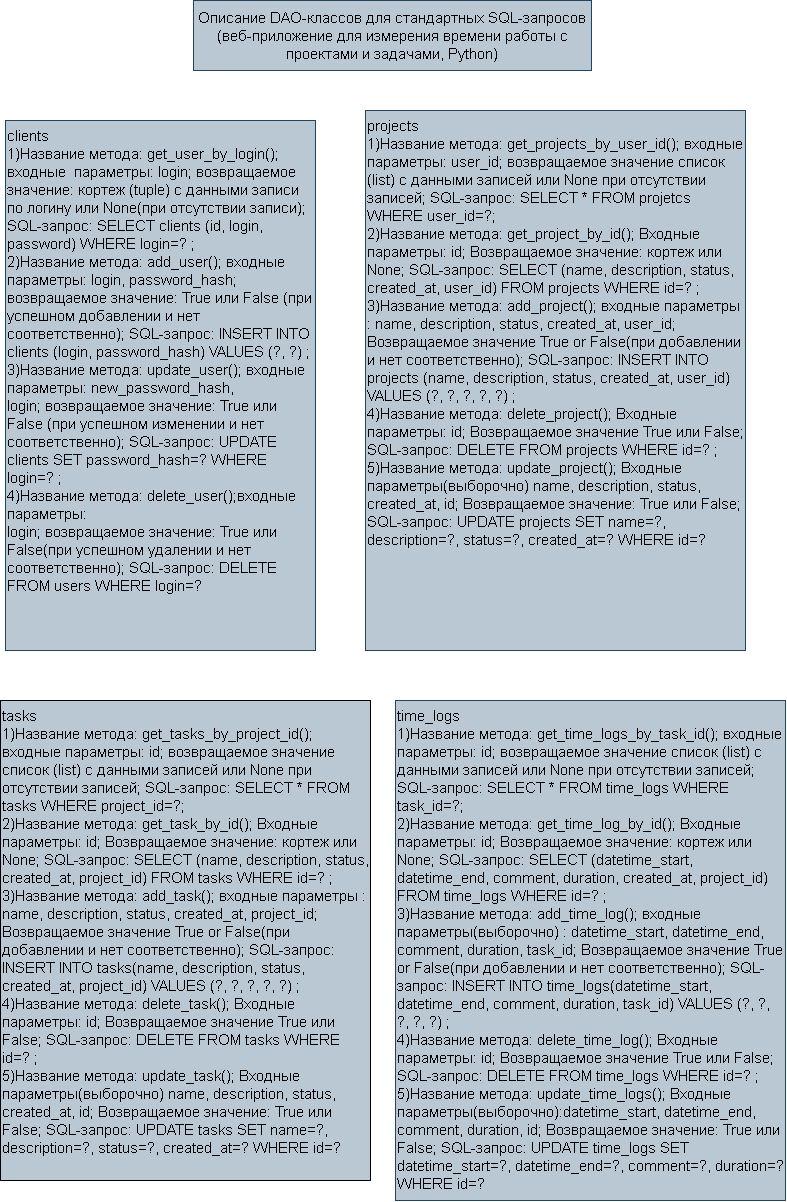

The diagram above was exported from draw.io. Its source (the exported page's mxGraphModel, read from the mxfile embedded in the PNG):
<mxGraphModel dx="2233" dy="780" grid="1" gridSize="10" guides="1" tooltips="1" connect="1" arrows="1" fold="1" page="1" pageScale="1" pageWidth="827" pageHeight="1169" math="0" shadow="0">
  <root>
    <mxCell id="0" />
    <mxCell id="1" parent="0" />
    <mxCell id="o_4YMg3-hYtlje6DXqB_-1" parent="1" style="swimlane;startSize=0;" value="" vertex="1">
      <mxGeometry height="530" width="310" x="-800" y="140" as="geometry" />
    </mxCell>
    <mxCell id="o_4YMg3-hYtlje6DXqB_-2" parent="o_4YMg3-hYtlje6DXqB_-1" style="text;html=1;whiteSpace=wrap;strokeColor=#23445d;fillColor=#bac8d3;align=left;verticalAlign=top;rounded=0;fontSize=15;" value="&lt;div&gt;clients&lt;/div&gt;&lt;div&gt;1)Название метода: get_user_by_login(); входные&amp;nbsp; параметры: login; возвращаемое значение: кортеж (tuple) с данными записи по логину или None(при отсутствии записи); SQL-запрос: SELECT clients (id, login, password) WHERE login=? ;&lt;/div&gt;&lt;div&gt;2)&lt;span style=&quot;background-color: transparent; color: light-dark(rgb(0, 0, 0), rgb(255, 255, 255));&quot;&gt;Название метода: add_user();&amp;nbsp;&lt;/span&gt;&lt;span style=&quot;background-color: transparent; color: light-dark(rgb(0, 0, 0), rgb(255, 255, 255));&quot;&gt;входные&amp;nbsp; параметры:&lt;/span&gt;&lt;span style=&quot;background-color: transparent; color: light-dark(rgb(0, 0, 0), rgb(255, 255, 255));&quot;&gt;&amp;nbsp;login, password_hash; возвращаемое значение: True или False (при успешном добавлении и нет соответственно); SQL-запрос: INSERT INTO clients (login, password_hash) VALUES (?, ?) ;&lt;/span&gt;&lt;/div&gt;&lt;div&gt;&lt;span style=&quot;background-color: transparent; color: light-dark(rgb(0, 0, 0), rgb(255, 255, 255));&quot;&gt;3)&lt;/span&gt;&lt;span style=&quot;background-color: transparent; color: light-dark(rgb(0, 0, 0), rgb(255, 255, 255));&quot;&gt;Название метода: update_user();&amp;nbsp;&lt;/span&gt;&lt;span style=&quot;background-color: transparent; color: light-dark(rgb(0, 0, 0), rgb(255, 255, 255));&quot;&gt;входные&amp;nbsp; параметры: new_password_hash, login;&amp;nbsp;&lt;/span&gt;&lt;span style=&quot;background-color: transparent; color: light-dark(rgb(0, 0, 0), rgb(255, 255, 255));&quot;&gt;возвращаемое значение:&lt;/span&gt;&lt;span style=&quot;background-color: transparent; color: light-dark(rgb(0, 0, 0), rgb(255, 255, 255));&quot;&gt;&amp;nbsp;True или False (при успешном изменении и нет соответственно); SQL-запрос: UPDATE clients SET password_hash=? WHERE login=? ;&lt;/span&gt;&lt;/div&gt;&lt;div&gt;&lt;span style=&quot;background-color: transparent; color: light-dark(rgb(0, 0, 0), rgb(255, 255, 255));&quot;&gt;4)Название метода: delete_user();&lt;/span&gt;&lt;span style=&quot;background-color: transparent; color: light-dark(rgb(0, 0, 0), rgb(255, 255, 255));&quot;&gt;входные&amp;nbsp; параметры:&lt;/span&gt;&lt;span style=&quot;background-color: transparent; color: light-dark(rgb(0, 0, 0), rgb(255, 255, 255));&quot;&gt;&amp;nbsp;&lt;/span&gt;&lt;/div&gt;&lt;div&gt;&lt;span style=&quot;background-color: transparent; color: light-dark(rgb(0, 0, 0), rgb(255, 255, 255));&quot;&gt;login; возвращаемое значение: True или False(при успешном удалении и нет соответственно); SQL-запрос: DELETE FROM users WHERE login=?&lt;/span&gt;&lt;/div&gt;" vertex="1">
      <mxGeometry height="530" width="310" as="geometry" />
    </mxCell>
    <mxCell id="o_4YMg3-hYtlje6DXqB_-6" parent="1" style="swimlane;startSize=0;" value="" vertex="1">
      <mxGeometry height="540" width="380" x="-440" y="130" as="geometry" />
    </mxCell>
    <mxCell id="o_4YMg3-hYtlje6DXqB_-7" parent="o_4YMg3-hYtlje6DXqB_-6" style="text;html=1;whiteSpace=wrap;strokeColor=#23445d;fillColor=#bac8d3;align=left;verticalAlign=top;rounded=0;labelPosition=center;verticalLabelPosition=middle;fontSize=15;" value="&lt;div&gt;projects&lt;/div&gt;1)Название метода: get_projects_by_user_id(); входные параметры: user_id; возвращаемое значение список (list) с данными записей или None при отсутствии записей; SQL-запрос: SELECT * FROM projetcs WHERE user_id=?;&lt;div&gt;2)Название метода: get_project_by_id(); Входные параметры: id; Возвращаемое значение: кортеж или None; SQL-запрос: SELECT (name, description, status, created_at, user_id) FROM projects WHERE id=? ;&lt;br&gt;&lt;div&gt;3)Название метода: add_project(); входные параметры : name, description, status, created_at, user_id; Возвращаемое значение True or False(при добавлении и нет соответственно); SQL-запрос: INSERT INTO projects (name, description, status, created_at, user_id) VALUES (?, ?, ?, ?, ?) ;&lt;/div&gt;&lt;div&gt;4)Название метода: delete_project(); Входные параметры: id; Возвращаемое значение True или False; SQL-запрос: DELETE FROM projects WHERE id=? ;&lt;/div&gt;&lt;div&gt;5)Название метода: update_project(); Входные параметры(выборочно) name, description, status, created_at, id; Возвращаемое значение: True или False; SQL-запрос: UPDATE projects SET name=?, description=?, status=?, created_at=? WHERE id=?&lt;/div&gt;&lt;/div&gt;" vertex="1">
      <mxGeometry height="540" width="380" as="geometry" />
    </mxCell>
    <mxCell id="o_4YMg3-hYtlje6DXqB_-9" parent="1" style="text;html=1;whiteSpace=wrap;strokeColor=#23445d;fillColor=#bac8d3;align=left;verticalAlign=top;rounded=0;labelPosition=center;verticalLabelPosition=middle;fontSize=15;" value="&lt;div&gt;tasks&lt;/div&gt;1)Название метода: get_tasks_by_project_id(); входные параметры: id; возвращаемое значение список (list) с данными записей или None при отсутствии записей; SQL-запрос: SELECT * FROM tasks WHERE project_id=?;&lt;div&gt;2)Название метода: get_task_by_id(); Входные параметры: id; Возвращаемое значение: кортеж или None; SQL-запрос: SELECT (name, description, status, created_at, project_id) FROM tasks WHERE id=? ;&lt;br&gt;&lt;div&gt;3)Название метода: add_task(); входные параметры : name, description, status, created_at, project_id; Возвращаемое значение True or False(при добавлении и нет соответственно); SQL-запрос: INSERT INTO tasks(name, description, status, created_at, project_id) VALUES (?, ?, ?, ?, ?) ;&lt;/div&gt;&lt;div&gt;4)Название метода: delete_task(); Входные параметры: id; Возвращаемое значение True или False; SQL-запрос: DELETE FROM tasks WHERE id=? ;&lt;/div&gt;&lt;div&gt;5)Название метода: update_task(); Входные параметры(выборочно) name, description, status, created_at, id; Возвращаемое значение: True или False; SQL-запрос: UPDATE tasks SET name=?, description=?, status=?, created_at=? WHERE id=?&lt;/div&gt;&lt;/div&gt;" vertex="1">
      <mxGeometry height="480" width="370" x="-805" y="720" as="geometry" />
    </mxCell>
    <mxCell id="o_4YMg3-hYtlje6DXqB_-10" parent="1" style="swimlane;startSize=0;" value="" vertex="1">
      <mxGeometry height="480" width="370" x="-805" y="720" as="geometry" />
    </mxCell>
    <mxCell id="o_4YMg3-hYtlje6DXqB_-12" parent="1" style="swimlane;startSize=0;" value="" vertex="1">
      <mxGeometry height="500" width="390" x="-410" y="720" as="geometry" />
    </mxCell>
    <mxCell id="o_4YMg3-hYtlje6DXqB_-13" parent="o_4YMg3-hYtlje6DXqB_-12" style="text;html=1;whiteSpace=wrap;strokeColor=#23445d;fillColor=#bac8d3;align=left;verticalAlign=top;rounded=0;labelPosition=center;verticalLabelPosition=middle;fontSize=15;" value="&lt;div&gt;time_logs&lt;/div&gt;1)Название метода: get_time_logs_by_task_id(); входные параметры: id; возвращаемое значение список (list) с данными записей или None при отсутствии записей; SQL-запрос: SELECT * FROM time_logs WHERE task_id=?;&lt;div&gt;2)Название метода: get_time_log_by_id(); Входные параметры: id; Возвращаемое значение: кортеж или None; SQL-запрос: SELECT (datetime_start, datetime_end, comment, duration, created_at, project_id) FROM time_logs WHERE id=? ;&lt;br&gt;&lt;div&gt;3)Название метода: add_time_log(); входные параметры(выборочно) : datetime_start, datetime_end, comment, duration, task_id; Возвращаемое значение True or False(при добавлении и нет соответственно); SQL-запрос: INSERT INTO time_logs(datetime_start, datetime_end, comment, duration, task_id) VALUES (?, ?, ?, ?, ?) ;&lt;/div&gt;&lt;div&gt;4)Название метода: delete_time_log(); Входные параметры: id; Возвращаемое значение True или False; SQL-запрос: DELETE FROM time_logs WHERE id=? ;&lt;/div&gt;&lt;div&gt;5)Название метода: update_time_logs(); Входные параметры(выборочно):datetime_start, datetime_end, comment, duration, id; Возвращаемое значение: True или False; SQL-запрос: UPDATE time_logs SET datetime_start=?, datetime_end=?, comment=?, duration=? WHERE id=?&lt;/div&gt;&lt;/div&gt;" vertex="1">
      <mxGeometry height="500" width="390" as="geometry" />
    </mxCell>
    <mxCell id="o_4YMg3-hYtlje6DXqB_-4" edge="1" parent="1" style="edgeStyle=orthogonalEdgeStyle;rounded=0;orthogonalLoop=1;jettySize=auto;html=1;innerLoopWaypoints=1;exitX=0.5;exitY=1;exitDx=0;exitDy=0;">
      <mxGeometry relative="1" as="geometry">
        <mxPoint x="-660" y="130" as="sourcePoint" />
        <mxPoint x="-660" y="130" as="targetPoint" />
      </mxGeometry>
    </mxCell>
    <mxCell id="o_4YMg3-hYtlje6DXqB_-15" parent="1" style="swimlane;startSize=0;fillColor=#bac8d3;strokeColor=#23445d;" value="" vertex="1">
      <mxGeometry height="70" width="398" x="-612" y="20" as="geometry" />
    </mxCell>
    <mxCell id="o_4YMg3-hYtlje6DXqB_-5" parent="o_4YMg3-hYtlje6DXqB_-15" style="text;html=1;whiteSpace=wrap;strokeColor=#23445d;fillColor=#bac8d3;align=center;verticalAlign=middle;rounded=0;fontSize=15;" value="Описание DAO-классов для стандартных SQL-запросов (веб-приложение для измерения времени работы с проектами и задачами,&amp;nbsp;&lt;span style=&quot;background-color: transparent; color: light-dark(rgb(0, 0, 0), rgb(255, 255, 255));&quot;&gt;Python)&lt;/span&gt;" vertex="1">
      <mxGeometry height="70" width="398" as="geometry" />
    </mxCell>
  </root>
</mxGraphModel>